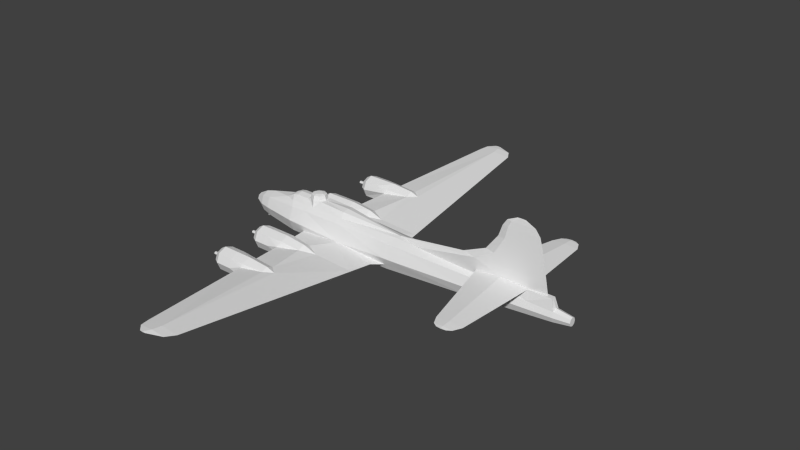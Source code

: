 # Source: b17_m.blend  (saved by Blender 2.69.0; exported with 4.5.12 LTS)
import bpy
from mathutils import Matrix  # noqa: F401  (used for matrix-valued properties, if any)

bpy.ops.wm.read_factory_settings(use_empty=True)
scene = bpy.context.scene
scene.name = 'Scene'

# ---- collections
col_collection_1 = bpy.data.collections.new('Collection 1'); scene.collection.children.link(col_collection_1)

# ---- materials (node trees are filled in below, after node groups)
mat_material_texture = bpy.data.materials.new('Material Texture')
mat_material_texture.alpha_threshold = 0.0
mat_material_texture.use_transparent_shadow = False
mat_material_texture.roughness = 0.5
mat_material_texture.line_color = (0.0, 0.0, 0.0, 1.0)

# ---- material node trees

# ---- world
world_world = bpy.data.worlds.new('World'); scene.world = world_world
world_world.color = (0.05088, 0.05088, 0.05088)
world_world.use_sun_shadow = False
world_world.sun_shadow_jitter_overblur = 0.0
world_world.cycles.sampling_method = 'MANUAL'
world_world.cycles.sample_map_resolution = 256

# ---- meshes
me_cylinder_001 = bpy.data.meshes.new('Cylinder.001')
me_cylinder_001.from_pydata([(0.49, 3.1, -5.49), (0.4034, 3.05, -5.49), (0.4034, 2.95, -5.49), (0.49, 2.9, -5.49), (0.5766, 2.95, -5.49), (0.5766, 3.05, -5.49), (0.49, 3.1, -4.87), (0.4034, 3.05, -4.87), (0.4034, 2.95, -4.87), (0.49, 2.9, -4.87), (0.5766, 2.95, -4.87), (0.5766, 3.05, -4.87), (0.35, 6.61, -5.01), (0.2634, 6.56, -5.01), (0.2634, 6.46, -5.01), (0.35, 6.41, -5.01), (0.4366, 6.46, -5.01), (0.4366, 6.56, -5.01), (0.35, 6.61, -4.39), (0.2634, 6.56, -4.39), (0.2634, 6.46, -4.39), (0.35, 6.41, -4.39), (0.4366, 6.46, -4.39), (0.4366, 6.56, -4.39), (0.49, -3.1, -5.49), (0.4034, -3.05, -5.49), (0.4034, -2.95, -5.49), (0.49, -2.9, -5.49), (0.5766, -2.95, -5.49), (0.5766, -3.05, -5.49), (0.49, -3.1, -4.87), (0.4034, -3.05, -4.87), (0.4034, -2.95, -4.87), (0.49, -2.9, -4.87), (0.5766, -2.95, -4.87), (0.5766, -3.05, -4.87), (0.35, -6.61, -5.01), (0.2634, -6.56, -5.01), (0.2634, -6.46, -5.01), (0.35, -6.41, -5.01), (0.4366, -6.46, -5.01), (0.4366, -6.56, -5.01), (0.35, -6.61, -4.39), (0.2634, -6.56, -4.39), (0.2634, -6.46, -4.39), (0.35, -6.41, -4.39), (0.4366, -6.46, -4.39), (0.4366, -6.56, -4.39), (0.7354, 6.895, -4.39), (0.895, 6.51, -4.39), (0.7354, 6.125, -4.39), (-0.03537, 6.125, -4.39), (-0.195, 6.51, -4.39), (-0.03537, 6.895, -4.39), (0.35, 7.055, -4.39), (0.8803, 7.04, -3.01), (1.1, 6.51, -3.01), (0.8803, 5.98, -3.01), (0.35, 5.965, -4.39), (0.1701, 5.86, -2.37), (-0.1803, 5.98, -3.01), (-0.4, 6.51, -3.01), (-0.1803, 7.04, -3.01), (0.35, 7.26, -3.01), (0.6712, 6.818, -0.0525), (0.8042, 6.51, -0.0525), (0.6712, 6.202, -0.0525), (0.3588, 6.084, -0.03862), (0.2873, 6.905, -0.01821), (0.35, 7.26, -4.05), (0.8803, 7.04, -4.05), (1.1, 6.51, -4.05), (0.8803, 5.98, -4.05), (0.35, 5.76, -4.05), (-0.1803, 5.98, -4.05), (-0.4, 6.51, -4.05), (-0.1803, 7.04, -4.05), (-0.05602, 6.083, -0.585), (-0.2797, 6.51, -0.585), (-0.1079, 6.908, -0.585), (0.8803, 7.019, -1.98), (1.1, 6.51, -1.98), (0.8803, 6.001, -1.98), (0.49, 3.75, -3.49), (-0.4, 6.51, -1.98), (0.07512, 7.124, -2.169), (0.283, 6.499, 0.4863), (-0.07847, 6.499, -0.02829), (-0.1177, 5.983, -2.296), (-0.1466, 7.023, -2.138), (-0.04033, 3.53, -3.49), (-0.26, 3.0, -3.49), (-0.04033, 2.47, -3.49), (0.438, 2.297, -2.936), (1.02, 2.47, -3.49), (1.24, 3.0, -3.49), (1.02, 3.53, -3.49), (0.49, 3.545, -4.87), (0.1046, 2.615, -4.87), (0.8754, 2.615, -4.87), (0.8754, 3.385, -4.87), (0.5914, 2.984, -0.1157), (0.11, 3.432, -1.094), (-0.1035, 2.996, -1.094), (0.1664, 2.533, -1.094), (0.8791, 2.626, -0.71), (1.04, 3.0, -0.71), (0.8791, 3.374, -0.71), (-0.04033, 3.509, -2.46), (-0.26, 3.0, -2.46), (-0.04033, 2.491, -2.46), (1.02, 2.491, -2.46), (1.24, 3.0, -2.46), (1.02, 3.509, -2.46), (0.2431, 2.984, -0.1157), (0.49, 3.75, -4.53), (-0.04033, 3.53, -4.53), (-0.26, 3.0, -4.53), (-0.04033, 2.47, -4.53), (0.49, 2.25, -4.53), (1.02, 2.47, -4.53), (1.24, 3.0, -4.53), (1.02, 3.53, -4.53), (0.3328, 3.697, -2.713), (0.5842, 3.451, -0.71), (0.6429, 2.572, -0.71), (1.035, 3.0, -4.87), (-0.055, 3.0, -4.87), (0.1046, 3.385, -4.87), (0.49, 2.455, -4.87), (0.7354, -6.895, -4.39), (0.895, -6.51, -4.39), (0.7354, -6.125, -4.39), (-0.03537, -6.125, -4.39), (-0.195, -6.51, -4.39), (-0.03537, -6.895, -4.39), (0.35, -7.055, -4.39), (0.8803, -7.04, -3.01), (1.1, -6.51, -3.01), (0.8803, -5.98, -3.01), (0.35, -5.965, -4.39), (0.1701, -5.86, -2.37), (-0.1803, -5.98, -3.01), (-0.4, -6.51, -3.01), (-0.1803, -7.04, -3.01), (0.35, -7.26, -3.01), (0.6712, -6.818, -0.0525), (0.8042, -6.51, -0.0525), (0.6712, -6.202, -0.0525), (0.3588, -6.084, -0.03862), (0.2873, -6.905, -0.01821), (0.35, -7.26, -4.05), (0.8803, -7.04, -4.05), (1.1, -6.51, -4.05), (0.8803, -5.98, -4.05), (0.35, -5.76, -4.05), (-0.1803, -5.98, -4.05), (-0.4, -6.51, -4.05), (-0.1803, -7.04, -4.05), (-0.05602, -6.083, -0.585), (-0.2797, -6.51, -0.585), (-0.1079, -6.908, -0.585), (0.8803, -7.019, -1.98), (1.1, -6.51, -1.98), (0.8803, -6.001, -1.98), (0.49, -3.75, -3.49), (-0.4, -6.51, -1.98), (0.07512, -7.124, -2.169), (0.283, -6.499, 0.4863), (-0.07847, -6.499, -0.02829), (-0.1177, -5.983, -2.296), (-0.1466, -7.023, -2.138), (-0.04033, -3.53, -3.49), (-0.26, -3.0, -3.49), (-0.04033, -2.47, -3.49), (0.438, -2.297, -2.936), (1.02, -2.47, -3.49), (1.24, -3.0, -3.49), (1.02, -3.53, -3.49), (0.49, -3.545, -4.87), (0.1046, -2.615, -4.87), (0.8754, -2.615, -4.87), (0.8754, -3.385, -4.87), (0.5914, -2.984, -0.1157), (0.11, -3.432, -1.094), (-0.1035, -2.996, -1.094), (0.1664, -2.533, -1.094), (0.8791, -2.626, -0.71), (1.04, -3.0, -0.71), (0.8791, -3.374, -0.71), (-0.04033, -3.509, -2.46), (-0.26, -3.0, -2.46), (-0.04033, -2.491, -2.46), (1.02, -2.491, -2.46), (1.24, -3.0, -2.46), (1.02, -3.509, -2.46), (0.2431, -2.984, -0.1157), (0.49, -3.75, -4.53), (-0.04033, -3.53, -4.53), (-0.26, -3.0, -4.53), (-0.04033, -2.47, -4.53), (0.49, -2.25, -4.53), (1.02, -2.47, -4.53), (1.24, -3.0, -4.53), (1.02, -3.53, -4.53), (0.3328, -3.697, -2.713), (0.5842, -3.451, -0.71), (0.6429, -2.572, -0.71), (1.035, -3.0, -4.87), (-0.055, -3.0, -4.87), (0.1046, -3.385, -4.87), (0.49, -2.455, -4.87), (-1.0, 6.203, 12.05), (-1.0, 6.203, 11.44), (-1.027, 6.203, 11.74), (-0.9728, 6.203, 11.74), (-0.9971, 0.2122, 9.543), (-1.001, 0.07197, 12.96), (-1.149, 0.1747, 11.19), (-1.001, 0.07197, 12.96), (-1.0, 5.485, 12.59), (-1.0, 5.485, 10.89), (-1.075, 5.485, 11.73), (-1.0, 6.024, 12.33), (-1.0, 6.024, 11.16), (-1.052, 6.024, 11.74), (-0.8501, 0.1417, 11.2), (-0.9249, 5.485, 11.73), (-0.9481, 6.024, 11.74), (-1.0, -6.203, 12.05), (-1.0, -6.203, 11.44), (-1.027, -6.203, 11.74), (-0.9728, -6.203, 11.74), (-0.9971, -0.2122, 9.543), (-1.001, -0.07197, 12.96), (-1.149, -0.1747, 11.19), (-1.0, -5.485, 12.59), (-1.0, -5.485, 10.89), (-1.075, -5.485, 11.73), (-1.0, -6.024, 12.33), (-1.0, -6.024, 11.16), (-1.052, -6.024, 11.74), (-0.8501, -0.1417, 11.2), (-0.9249, -5.485, 11.73), (-0.9481, -6.024, 11.74), (-0.5687, 15.69, 0.009505), (-0.5687, 15.69, -0.3875), (-0.5863, 15.69, -0.1911), (-0.5511, 15.69, -0.1911), (0.5, 1.473, 2.822), (0.5023, 0.9249, -3.155), (0.2121, 1.065, -0.2), (-0.4947, 14.7, 1.342), (-0.4947, 14.7, -0.9656), (-0.5969, 14.7, 0.1762), (-0.5389, 15.29, 0.9897), (-0.5389, 15.29, -0.8223), (-0.6192, 15.29, 0.07416), (0.501, 0.9313, 3.472), (0.3864, 2.984, 2.653), (0.1221, 6.499, 2.26), (0.7999, 0.8298, -0.2), (-0.3924, 14.7, 0.1762), (-0.4587, 15.29, 0.07416), (-0.5687, -15.69, 0.009505), (-0.5687, -15.69, -0.3875), (-0.5863, -15.69, -0.1911), (-0.5511, -15.69, -0.1911), (0.5, -1.473, 2.822), (0.5023, -0.9249, -3.155), (-0.4947, -14.7, 1.342), (-0.4947, -14.7, -0.9656), (-0.5969, -14.7, 0.1762), (-0.5389, -15.29, 0.9897), (-0.5389, -15.29, -0.8223), (-0.6192, -15.29, 0.07416), (0.501, -0.9313, 3.472), (0.3864, -2.984, 2.653), (0.1221, -6.499, 2.26), (0.7999, -0.8298, -0.2), (-0.3924, -14.7, 0.1762), (-0.4587, -15.29, 0.07416), (-1.64, 3.686e-07, -2.02), (-1.64, 1.955e-07, -3.12), (-2.0, 8.047e-07, -2.258), (-1.933, 5.746e-07, -2.093), (-2.0, 6.072e-07, -2.882), (-1.933, 3.548e-07, -3.047), (-1.64, 0.55, -2.57), (-1.64, 0.3889, -2.181), (-1.933, 0.3314, -2.229), (-1.64, -0.3889, -2.181), (-1.933, -0.3314, -2.229), (-1.64, -0.3889, -2.959), (-1.933, -0.3314, -2.911), (-1.64, 0.3889, -2.959), (-1.933, 0.3314, -2.911), (-2.0, 0.25, -2.57), (-2.0, -0.25, -2.57), (-1.64, -0.55, -2.57), (-1.933, -0.4697, -2.57), (-1.933, 0.4697, -2.57), (-0.04, 0.61, -7.18), (0.455, 0.4313, -7.18), (-0.535, 0.4313, -7.18), (0.1312, 0.2188, -7.795), (-0.3231, 0.2188, -7.795), (-0.1021, 0.3094, -7.795), (-1.148, 0.5751, -4.327), (-1.64, 2.064e-20, -4.053), (-1.552, 0.3971, -4.053), (-1.497, 0.3873, -4.379), (-1.544, 2.246e-20, -4.41), (-1.553, 0.3985, -3.12), (-1.175, 0.5967, -3.12), (-1.64, 1.185e-07, -0.2), (-0.04, -0.61, -7.18), (0.455, -0.4313, -7.18), (-0.535, -0.4313, -7.18), (0.1312, -0.2188, -7.795), (-0.3231, -0.2188, -7.795), (-0.1021, -0.3094, -7.795), (-0.1233, 6.008e-07, -7.98), (0.66, 9.24e-07, -7.18), (-0.74, 9.579e-07, -7.18), (0.2252, 9.265e-07, -7.795), (-0.4172, 9.446e-07, -7.795), (-1.148, -0.5751, -4.327), (-1.552, -0.3971, -4.053), (-1.497, -0.3873, -4.379), (-1.553, -0.3985, -3.12), (-1.175, -0.5967, -3.12), (-0.812, -0.771, 4.381), (-0.812, 0.771, 4.381), (7.338e-07, -1.09, 4.381), (7.338e-07, 1.09, 4.381), (5.569e-07, -1.131, 3.472), (-1.001, -0.07197, 12.96), (-0.4101, 0.3536, 12.94), (-0.3143, 0.269, 14.69), (-0.7824, 0.2035, 9.09), (-0.4101, -0.3536, 12.94), (-0.3143, -0.269, 14.69), (-0.7824, -0.2035, 9.09), (-1.0, -0.16, 14.5), (-1.001, -0.16, 12.96), (-1.0, 0.16, 14.5), (-1.001, 0.16, 12.96), (-0.4445, -2.184e-08, 14.69), (-1.0, -1.948e-06, 14.5), (-1.0, 1.907e-06, 14.15), (0.6912, -0.31, -6.47), (0.559, -0.31, -6.998), (0.7955, -0.31, -5.736), (0.7916, -0.31, -6.907), (0.9205, 9.315e-07, -6.968), (0.9106, 7.937e-07, -5.908), (0.6802, 9.539e-07, -7.1), (0.6912, 0.31, -6.47), (0.559, 0.31, -6.998), (0.7955, 0.31, -5.736), (0.7916, 0.31, -6.907), (-1.183, -0.6033, -2.57), (-1.183, 0.6033, -2.57), (-1.19, 0.6099, -0.2), (-1.164, -1.977e-20, 3.881), (-1.16, 7.213e-07, -4.98), (-1.553, 0.4001, -0.2), (-1.19, -0.6099, -0.2), (-1.553, -0.4001, -0.2), (-0.198, 0.1768, 15.75), (0.198, 0.1768, 15.75), (2.956e-06, 0.25, 15.75), (-0.198, -0.1768, 15.75), (0.198, -0.1768, 15.75), (2.956e-06, -0.25, 15.75), (0.28, -2.057e-06, 15.75), (-0.28, -2.043e-06, 15.75), (-1.006, 0.2583, 5.29), (-1.79, -1.907e-06, 14.0), (-1.79, 0.254, 9.425), (-3.503, -1.907e-06, 13.66), (-2.47, 0.1775, 10.67), (-3.503, 0.132, 11.28), (-4.25, -1.907e-06, 13.45), (-4.25, 0.1107, 11.46), (-4.66, -1.907e-06, 13.13), (-4.66, 0.08267, 11.64), (-4.969, 0.02343, 12.23), (-1.006, -0.2583, 5.29), (-1.79, -0.254, 9.425), (-2.47, -0.1775, 10.67), (-3.503, -0.132, 11.28), (-4.25, -0.1107, 11.46), (-4.66, -0.08267, 11.64), (-4.969, -1.907e-06, 12.5), (-4.969, -0.02343, 12.23), (-4.969, -1.907e-06, 11.97), (-1.79, -9.537e-07, 8.488), (-2.47, -9.537e-07, 10.01), (-3.503, -1.907e-06, 10.79), (-4.25, -1.907e-06, 11.05), (-4.66, -1.907e-06, 11.33), (-0.05344, 0.79, -6.47), (0.5753, 0.5586, -6.47), (-0.6822, 0.5586, -6.47), (-8.388e-07, 1.1, -4.19), (0.8202, 0.7778, -4.19), (-0.8202, 0.7778, -4.19), (-0.8415, 0.8132, -0.2), (0.8319, 0.7996, 3.473), (0.6223, 0.5374, 9.09), (1.665e-06, 0.76, 9.09), (-0.6223, 0.5374, 9.09), (2.418e-06, 0.5, 12.94), (0.4101, 0.3536, 12.94), (2.752e-06, 0.3804, 14.69), (0.3143, 0.269, 14.69), (-1.16, 0.3571, -4.98), (6.088e-07, 1.131, 3.472), (-1.099, 0.2546, 3.881), (-0.8319, 0.7996, 3.472), (0.2121, -1.065, -0.2), (-0.05344, -0.79, -6.47), (0.5753, -0.5586, -6.47), (-0.6822, -0.5586, -6.47), (-8.388e-07, -1.1, -4.19), (0.8202, -0.7778, -4.19), (-0.8202, -0.7778, -4.19), (-0.8415, -0.8132, -0.2), (0.8319, -0.7996, 3.473), (0.6223, -0.5374, 9.09), (1.665e-06, -0.76, 9.09), (-0.6223, -0.5374, 9.09), (2.418e-06, -0.5, 12.94), (0.4101, -0.3536, 12.94), (2.752e-06, -0.3804, 14.69), (0.3143, -0.269, 14.69), (-1.16, -0.3571, -4.98), (-1.099, -0.2546, 3.881), (-0.8319, -0.7996, 3.472), (-0.9427, 8.941e-07, -6.47), (1.16, 5.601e-07, -4.19), (1.19, 5.449e-08, -0.2), (1.177, -4.166e-07, 3.473), (0.88, -1.17e-06, 9.09), (0.58, -1.681e-06, 12.94), (0.4445, -1.912e-06, 14.69), (-0.8309, -0.7955, -3.105), (-0.8309, 0.7955, -3.105)], [], [(6, 0, 1, 7), (7, 1, 2, 8), (8, 2, 3, 9), (9, 3, 4, 10), (11, 5, 0, 6), (10, 4, 5, 11), (1, 0, 5, 4, 3, 2), (18, 12, 13, 19), (19, 13, 14, 20), (20, 14, 15, 21), (21, 15, 16, 22), (23, 17, 12, 18), (22, 16, 17, 23), (13, 12, 17, 16, 15, 14), (30, 31, 25, 24), (31, 32, 26, 25), (32, 33, 27, 26), (33, 34, 28, 27), (35, 30, 24, 29), (34, 35, 29, 28), (25, 26, 27, 28, 29, 24), (42, 43, 37, 36), (43, 44, 38, 37), (44, 45, 39, 38), (45, 46, 40, 39), (47, 42, 36, 41), (46, 47, 41, 40), (37, 38, 39, 40, 41, 36), (90, 108, 123, 83), (86, 65, 64), (86, 64, 68), (86, 66, 65), (86, 67, 66), (66, 82, 81, 65), (83, 115, 116, 90), (77, 84, 88), (65, 81, 80, 64), (62, 89, 85), (107, 124, 101), (87, 78, 77), (87, 79, 78), (75, 52, 51, 74), (76, 53, 52, 75), (73, 58, 50, 72), (69, 54, 53, 76), (72, 50, 49, 71), (71, 49, 48, 70), (105, 101, 125), (105, 111, 112, 106), (106, 112, 113, 107), (92, 118, 119, 93), (114, 103, 104), (101, 106, 107), (105, 106, 101), (114, 102, 103), (93, 111, 105), (102, 108, 109, 103), (103, 109, 110, 104), (56, 71, 70, 55), (55, 70, 69, 63), (57, 72, 71, 56), (59, 73, 72, 57), (60, 74, 73, 59), (61, 75, 74, 60), (62, 76, 75, 61), (63, 69, 76, 62), (70, 48, 54, 69), (74, 51, 58, 73), (80, 55, 63), (67, 59, 66), (64, 85, 68), (63, 62, 85), (95, 121, 122, 96), (81, 56, 55, 80), (89, 62, 61, 84), (125, 93, 105), (82, 57, 56, 81), (108, 90, 91, 109), (109, 91, 92, 110), (111, 94, 95, 112), (112, 95, 96, 113), (59, 82, 66), (90, 116, 117, 91), (91, 117, 118, 92), (122, 100, 97, 115), (94, 120, 121, 95), (93, 110, 92), (108, 102, 123), (84, 61, 60, 88), (93, 119, 120, 94), (93, 104, 110), (93, 94, 111), (60, 59, 88), (107, 123, 124), (53, 54, 48, 49, 50, 58, 51, 52), (78, 84, 77), (59, 77, 88), (59, 57, 82), (79, 84, 78), (79, 89, 84), (89, 79, 85), (96, 83, 113), (96, 122, 115, 83), (83, 123, 113), (123, 107, 113), (85, 64, 80), (63, 85, 80), (116, 128, 127, 117), (117, 127, 98, 118), (121, 126, 100, 122), (118, 98, 129, 119), (119, 129, 99, 120), (120, 99, 126, 121), (115, 97, 128, 116), (128, 97, 100, 126, 99, 129, 98, 127), (172, 165, 205, 190), (168, 146, 147), (168, 150, 146), (168, 147, 148), (168, 148, 149), (148, 147, 163, 164), (165, 172, 198, 197), (159, 170, 166), (147, 146, 162, 163), (144, 167, 171), (189, 183, 206), (169, 159, 160), (169, 160, 161), (157, 156, 133, 134), (158, 157, 134, 135), (155, 154, 132, 140), (151, 158, 135, 136), (154, 153, 131, 132), (153, 152, 130, 131), (187, 207, 183), (187, 188, 194, 193), (188, 189, 195, 194), (174, 175, 201, 200), (196, 186, 185), (183, 189, 188), (187, 183, 188), (196, 185, 184), (175, 187, 193), (184, 185, 191, 190), (185, 186, 192, 191), (138, 137, 152, 153), (137, 145, 151, 152), (139, 138, 153, 154), (141, 139, 154, 155), (142, 141, 155, 156), (143, 142, 156, 157), (144, 143, 157, 158), (145, 144, 158, 151), (152, 151, 136, 130), (156, 155, 140, 133), (162, 145, 137), (149, 148, 141), (146, 150, 167), (145, 167, 144), (177, 178, 204, 203), (163, 162, 137, 138), (171, 166, 143, 144), (207, 187, 175), (164, 163, 138, 139), (190, 191, 173, 172), (191, 192, 174, 173), (193, 194, 177, 176), (194, 195, 178, 177), (141, 148, 164), (172, 173, 199, 198), (173, 174, 200, 199), (204, 197, 179, 182), (176, 177, 203, 202), (175, 174, 192), (190, 205, 184), (166, 170, 142, 143), (175, 176, 202, 201), (175, 192, 186), (175, 193, 176), (142, 170, 141), (189, 206, 205), (135, 134, 133, 140, 132, 131, 130, 136), (160, 159, 166), (141, 170, 159), (141, 164, 139), (161, 160, 166), (161, 166, 171), (171, 167, 161), (178, 195, 165), (178, 165, 197, 204), (165, 195, 205), (205, 195, 189), (167, 162, 146), (145, 162, 167), (198, 199, 209, 210), (199, 200, 180, 209), (203, 204, 182, 208), (200, 201, 211, 180), (201, 202, 181, 211), (202, 203, 208, 181), (197, 198, 210, 179), (210, 209, 180, 211, 181, 208, 182, 179), (212, 215, 213, 214), (340, 216, 226), (221, 225, 224), (222, 217, 220), (216, 380, 218), (229, 231, 230, 232), (218, 217, 222), (241, 239, 236), (245, 248, 246, 247), (263, 253, 256), (253, 254, 257), (250, 406, 251), (449, 251, 406), (422, 277, 268), (407, 261, 443, 442), (264, 266, 265, 267), (281, 265, 274), (254, 260, 252), (257, 252, 255), (407, 250, 261), (299, 291, 292, 300), (418, 308, 405), (289, 288, 301, 290), (307, 302, 303, 305), (306, 304, 302, 307), (322, 307, 305), (322, 305, 325), (326, 324, 304, 306), (305, 303, 323, 325), (320, 326, 322), (321, 319, 317, 316), (320, 321, 316, 318), (322, 319, 321), (322, 321, 320), (306, 322, 326), (322, 325, 319), (326, 320, 318, 324), (319, 325, 323, 317), (322, 306, 307), (330, 283, 309, 328), (344, 350, 345), (227, 216, 221), (337, 345, 350), (344, 345, 341, 342), (349, 346, 350), (346, 339, 338, 347), (350, 344, 349), (347, 338, 226), (346, 347, 350), (348, 342, 373, 377), (354, 355, 356, 353), (303, 404, 359), (355, 357, 361), (370, 377, 373, 375, 374, 376, 371, 372), (379, 382, 381), (381, 382, 383), (384, 387, 386), (384, 385, 387), (386, 387, 388), (379, 380, 382), (391, 392, 399), (392, 400, 399), (394, 397, 402), (396, 397, 394), (394, 402, 401), (393, 394, 401), (393, 401, 400), (392, 393, 400), (391, 399, 398), (390, 391, 398), (405, 408, 406, 403), (361, 360, 356, 355), (407, 442, 360), (411, 415, 446, 445), (410, 411, 444), (411, 445, 444), (423, 424, 427, 426), (425, 423, 426, 428), (438, 425, 327), (426, 427, 269), (430, 444, 431), (431, 444, 445), (334, 431, 432), (420, 421, 364), (439, 368, 440), (420, 364, 365), (409, 363, 364), (429, 368, 362), (404, 403, 406, 407), (414, 416, 417, 415), (435, 446, 447, 437), (408, 449, 406), (415, 417, 447, 446), (242, 343, 341), (350, 379, 337), (350, 219, 379), (390, 235, 379), (337, 379, 234), (223, 228, 215), (216, 222, 221), (233, 235, 390), (225, 220, 223), (220, 228, 223), (228, 221, 224), (228, 224, 215), (238, 236, 234), (379, 391, 390), (234, 379, 235), (224, 225, 214), (217, 227, 220), (220, 227, 228), (214, 223, 212), (226, 216, 227), (343, 242, 233), (234, 236, 243), (236, 244, 243), (243, 237, 233), (219, 217, 379), (217, 218, 379), (236, 239, 244), (233, 237, 238), (237, 240, 241), (240, 231, 241), (231, 229, 239), (217, 226, 227), (216, 218, 222), (244, 232, 240), (244, 240, 237), (257, 247, 246), (247, 255, 245), (258, 411, 410), (365, 367, 315), (276, 430, 431), (281, 274, 271), (257, 255, 247), (254, 252, 257), (262, 253, 263), (256, 257, 246), (263, 248, 245), (255, 263, 245), (263, 256, 246), (248, 263, 246), (260, 262, 252), (271, 274, 275), (252, 262, 263), (267, 265, 281), (281, 264, 267), (275, 266, 273), (251, 249, 259), (251, 419, 258), (275, 265, 266), (449, 409, 251), (252, 263, 255), (266, 264, 273), (275, 273, 270), (270, 273, 281), (270, 281, 280), (273, 264, 281), (253, 257, 256), (276, 422, 268), (274, 265, 275), (427, 442, 443, 279), (422, 276, 336), (280, 281, 271), (278, 270, 280), (418, 311, 308), (438, 327, 329), (336, 334, 332, 440), (335, 419, 421, 333), (340, 380, 216), (349, 344, 342, 348), (309, 310, 311), (284, 290, 297), (285, 290, 284), (288, 295, 296, 301), (297, 298, 284), (290, 301, 297), (296, 286, 297), (292, 284, 298), (300, 292, 298), (285, 284, 292), (286, 298, 297), (363, 314, 313), (301, 296, 297), (313, 310, 309, 283), (441, 438, 366), (441, 366, 418), (283, 295, 313), (449, 314, 363), (312, 309, 311), (272, 275, 270), (261, 258, 410), (381, 384, 393), (382, 399, 383), (384, 386, 394), (383, 399, 400), (384, 394, 393), (387, 402, 397), (386, 396, 394), (386, 395, 396), (388, 387, 397), (387, 401, 402), (385, 401, 387), (381, 393, 392), (386, 388, 395), (227, 221, 228), (380, 379, 218), (385, 400, 401), (383, 400, 385), (382, 398, 399), (380, 398, 382), (224, 214, 213), (240, 230, 231), (242, 243, 233), (347, 219, 350), (335, 412, 411), (233, 238, 235), (239, 232, 244), (379, 381, 391), (223, 215, 212), (243, 244, 237), (234, 243, 242), (239, 229, 232), (235, 238, 234), (302, 403, 404, 303), (304, 405, 403, 302), (323, 303, 359), (353, 424, 351), (324, 441, 405, 304), (409, 449, 363), (428, 426, 448), (308, 408, 405), (279, 430, 276), (421, 420, 333), (432, 431, 435, 434), (419, 335, 258), (343, 233, 390), (333, 413, 412, 335), (289, 364, 363), (282, 289, 290, 285), (343, 390, 389), (366, 312, 418), (413, 338, 414, 412), (340, 338, 413), (340, 378, 380), (417, 371, 376, 447), (416, 372, 371, 417), (279, 276, 268), (335, 411, 258), (420, 378, 333), (261, 249, 258), (261, 410, 444, 443), (427, 279, 269), (316, 317, 424, 423), (318, 316, 423, 425), (323, 352, 317), (360, 358, 404), (324, 318, 425, 441), (409, 421, 419), (426, 422, 448), (279, 443, 444, 430), (271, 275, 272), (440, 332, 439), (332, 334, 432, 433), (336, 276, 334), (412, 414, 415, 411), (378, 340, 413, 333), (431, 445, 446, 435), (429, 422, 336), (433, 432, 434, 341), (343, 433, 341), (349, 348, 339, 346), (437, 447, 376, 374), (345, 242, 341), (436, 437, 374, 375), (334, 276, 431), (389, 332, 433, 343), (439, 332, 389), (258, 249, 251), (285, 292, 291, 282), (269, 422, 426), (440, 368, 429), (295, 363, 313), (422, 429, 448), (356, 360, 442), (309, 312, 329), (358, 359, 404), (425, 428, 327), (441, 418, 405), (328, 327, 331, 330), (293, 330, 362), (329, 327, 328), (310, 313, 314, 308), (311, 310, 308), (363, 288, 289), (330, 331, 362), (287, 296, 295, 283), (409, 419, 251), (331, 448, 362), (369, 368, 365), (289, 367, 364), (358, 361, 359), (448, 429, 362), (359, 361, 357), (330, 293, 283), (293, 299, 300, 294), (317, 352, 424), (404, 407, 360), (427, 424, 353), (351, 352, 354), (408, 308, 314, 449), (359, 357, 323), (352, 351, 424), (442, 427, 353), (353, 351, 354), (352, 323, 357), (428, 448, 331, 327), (353, 356, 442), (342, 436, 375, 373), (338, 339, 416, 414), (339, 370, 372, 416), (221, 222, 225), (381, 392, 391), (381, 383, 385), (381, 385, 384), (397, 388, 395), (396, 395, 397), (294, 300, 298), (283, 293, 294, 287), (328, 309, 329), (287, 294, 286), (286, 294, 298), (287, 286, 296), (369, 365, 315), (363, 295, 288), (311, 418, 312), (352, 357, 354), (362, 299, 293), (355, 354, 357), (360, 361, 358), (406, 250, 407), (272, 270, 278), (366, 438, 312), (367, 282, 315), (369, 315, 282), (215, 224, 213), (225, 223, 214), (232, 230, 240), (237, 241, 238), (238, 241, 236), (241, 231, 239), (222, 220, 225), (348, 377, 370, 339), (434, 435, 437, 436), (340, 226, 338), (341, 434, 436, 342), (441, 425, 438), (329, 312, 438), (439, 365, 368), (367, 365, 364), (429, 336, 440), (367, 289, 282), (421, 409, 364), (378, 365, 380), (380, 365, 398), (390, 398, 365), (389, 390, 365), (420, 365, 378), (439, 389, 365), (362, 368, 291), (291, 368, 369), (362, 291, 299), (369, 282, 291), (79, 87, 254), (85, 254, 253), (259, 260, 87), (59, 123, 77), (114, 87, 77), (93, 250, 104), (85, 79, 254), (123, 102, 77), (102, 114, 77), (124, 123, 67), (422, 196, 277), (123, 59, 67), (260, 86, 262), (167, 271, 272), (277, 169, 278), (205, 159, 184), (196, 159, 169), (141, 159, 205), (167, 272, 161), (184, 159, 196), (86, 68, 262), (249, 261, 101), (259, 249, 101), (168, 280, 150), (268, 183, 279), (183, 207, 279), (278, 280, 168), (251, 114, 104), (269, 186, 422), (422, 186, 196), (261, 250, 125), (68, 85, 262), (87, 260, 254), (196, 169, 277), (260, 259, 86), (250, 93, 125), (259, 101, 86), (114, 259, 87), (251, 259, 114), (86, 101, 67), (262, 85, 253), (280, 271, 167), (278, 168, 277), (206, 149, 205), (269, 207, 175), (183, 149, 206), (150, 280, 167), (277, 168, 183), (101, 124, 67), (279, 207, 269), (250, 251, 104), (169, 272, 278), (277, 183, 268), (168, 149, 183), (205, 149, 141), (161, 272, 169), (101, 261, 125), (175, 186, 269)])
_uv = me_cylinder_001.uv_layers.new(name='UVMap')
_uv.uv.foreach_set('vector', [0.09721, 0.01562, 0.0615, 0.01562, 0.0615, 0.02061, 0.09721, 0.02061, 0.09721, 0.02061, 0.0615, 0.02061, 0.0615, 0.02061, 0.09721, 0.02061, 0.09721, 0.02061, 0.0615, 0.02061, 0.0615, 0.01562, 0.09721, 0.01562, 0.09721, 0.01562, 0.0615, 0.01562, 0.0615, 0.01064, 0.09721, 0.01064, 0.09721, 0.01064, 0.0615, 0.01064, 0.0615, 0.01562, 0.09721, 0.01562, 0.09721, 0.01064, 0.0615, 0.01064, 0.0615, 0.01064, 0.09721, 0.01064, 0.0615, 0.02061, 0.0615, 0.01562, 0.0615, 0.01064, 0.0615, 0.01064, 0.0615, 0.01562, 0.0615, 0.02061, 0.09721, 0.01562, 0.0615, 0.01562, 0.0615, 0.02061, 0.09721, 0.02061, 0.09721, 0.02061, 0.0615, 0.02061, 0.0615, 0.02061, 0.09721, 0.02061, 0.09721, 0.02061, 0.0615, 0.02061, 0.0615, 0.01562, 0.09721, 0.01562, 0.09721, 0.01562, 0.0615, 0.01562, 0.0615, 0.01064, 0.09721, 0.01064, 0.09721, 0.01064, 0.0615, 0.01064, 0.0615, 0.01562, 0.09721, 0.01562, 0.09721, 0.01064, 0.0615, 0.01064, 0.0615, 0.01064, 0.09721, 0.01064, 0.0615, 0.02061, 0.0615, 0.01562, 0.0615, 0.01064, 0.0615, 0.01064, 0.0615, 0.01562, 0.0615, 0.02061, 0.09721, 0.01562, 0.09721, 0.02061, 0.0615, 0.02061, 0.0615, 0.01562, 0.09721, 0.02061, 0.09721, 0.02061, 0.0615, 0.02061, 0.0615, 0.02061, 0.09721, 0.02061, 0.09721, 0.01562, 0.0615, 0.01562, 0.0615, 0.02061, 0.09721, 0.01562, 0.09721, 0.01064, 0.0615, 0.01064, 0.0615, 0.01562, 0.09721, 0.01064, 0.09721, 0.01562, 0.0615, 0.01562, 0.0615, 0.01064, 0.09721, 0.01064, 0.09721, 0.01064, 0.0615, 0.01064, 0.0615, 0.01064, 0.0615, 0.02061, 0.0615, 0.02061, 0.0615, 0.01562, 0.0615, 0.01064, 0.0615, 0.01064, 0.0615, 0.01562, 0.09721, 0.01562, 0.09721, 0.02061, 0.0615, 0.02061, 0.0615, 0.01562, 0.09721, 0.02061, 0.09721, 0.02061, 0.0615, 0.02061, 0.0615, 0.02061, 0.09721, 0.02061, 0.09721, 0.01562, 0.0615, 0.01562, 0.0615, 0.02061, 0.09721, 0.01562, 0.09721, 0.01064, 0.0615, 0.01064, 0.0615, 0.01562, 0.09721, 0.01064, 0.09721, 0.01562, 0.0615, 0.01562, 0.0615, 0.01064, 0.09721, 0.01064, 0.09721, 0.01064, 0.0615, 0.01064, 0.0615, 0.01064, 0.0615, 0.02061, 0.0615, 0.02061, 0.0615, 0.01562, 0.0615, 0.01064, 0.0615, 0.01064, 0.0615, 0.01562, 0.3014, 0.5423, 0.331, 0.5423, 0.3237, 0.5531, 0.3014, 0.5576, 0.8148, 0.5555, 0.7993, 0.5706, 0.7993, 0.5667, 0.8148, 0.5555, 0.7993, 0.5667, 0.8003, 0.5557, 0.8148, 0.6026, 0.7993, 0.5914, 0.7993, 0.5876, 0.8148, 0.6026, 0.7997, 0.6004, 0.7993, 0.5914, 0.7993, 0.5914, 0.7438, 0.5854, 0.7438, 0.5791, 0.7993, 0.5876, 0.2818, 0.5576, 0.2519, 0.5576, 0.2519, 0.5423, 0.2818, 0.5423, 0.7839, 0.6124, 0.7438, 0.6223, 0.7347, 0.6141, 0.7993, 0.5706, 0.7438, 0.5791, 0.7438, 0.5727, 0.7993, 0.5667, 0.7141, 0.5422, 0.7392, 0.5432, 0.7383, 0.5496, 0.3814, 0.5688, 0.3814, 0.5603, 0.3985, 0.5605, 0.8, 0.613, 0.7839, 0.6188, 0.7839, 0.6124, 0.8, 0.5451, 0.7839, 0.5443, 0.7839, 0.5393, 0.6646, 0.6223, 0.6549, 0.6164, 0.6549, 0.6118, 0.6646, 0.6159, 0.6646, 0.5422, 0.6549, 0.5464, 0.6549, 0.5418, 0.6646, 0.5359, 0.6646, 0.6007, 0.6549, 0.6007, 0.6549, 0.5896, 0.6646, 0.5854, 0.6646, 0.5575, 0.6549, 0.5575, 0.6549, 0.5464, 0.6646, 0.5422, 0.6646, 0.5854, 0.6549, 0.5896, 0.6549, 0.585, 0.6646, 0.5791, 0.6646, 0.5791, 0.6549, 0.5732, 0.6549, 0.5686, 0.6646, 0.5727, 0.3814, 0.5896, 0.3985, 0.5978, 0.3814, 0.5964, 0.3814, 0.5896, 0.331, 0.5855, 0.331, 0.5792, 0.3814, 0.5849, 0.3814, 0.5734, 0.331, 0.5792, 0.331, 0.5729, 0.3814, 0.5688, 0.2818, 0.616, 0.2519, 0.616, 0.2519, 0.6008, 0.2978, 0.6023, 0.3985, 0.6079, 0.3703, 0.6179, 0.3703, 0.6101, 0.3985, 0.5605, 0.3814, 0.5734, 0.3814, 0.5688, 0.3814, 0.5896, 0.3814, 0.5849, 0.3985, 0.5978, 0.3985, 0.5505, 0.3703, 0.5466, 0.3703, 0.5405, 0.3173, 0.6023, 0.331, 0.5855, 0.3814, 0.5896, 0.3703, 0.5466, 0.331, 0.5423, 0.331, 0.536, 0.3703, 0.5405, 0.3703, 0.6179, 0.331, 0.6224, 0.331, 0.616, 0.3703, 0.6101, 0.6946, 0.5791, 0.6646, 0.5791, 0.6646, 0.5727, 0.6946, 0.5727, 0.6946, 0.5727, 0.6646, 0.5727, 0.6646, 0.5575, 0.6946, 0.5575, 0.6946, 0.5854, 0.6646, 0.5854, 0.6646, 0.5791, 0.6946, 0.5791, 0.713, 0.6058, 0.6646, 0.6007, 0.6646, 0.5854, 0.6946, 0.5854, 0.6946, 0.6159, 0.6646, 0.6159, 0.6646, 0.6007, 0.713, 0.6058, 0.6946, 0.6223, 0.6646, 0.6223, 0.6646, 0.6159, 0.6946, 0.6159, 0.6946, 0.5422, 0.6646, 0.5422, 0.6646, 0.5359, 0.6946, 0.5359, 0.6946, 0.5575, 0.6646, 0.5575, 0.6646, 0.5422, 0.6946, 0.5422, 0.6646, 0.5727, 0.6549, 0.5686, 0.6549, 0.5575, 0.6646, 0.5575, 0.6646, 0.6159, 0.6549, 0.6118, 0.6549, 0.6007, 0.6646, 0.6007, 0.7438, 0.5727, 0.7141, 0.5727, 0.7141, 0.5575, 0.7997, 0.6004, 0.7326, 0.6058, 0.7993, 0.5914, 0.7993, 0.5667, 0.7383, 0.5496, 0.8003, 0.5557, 0.7141, 0.5575, 0.7141, 0.5422, 0.7383, 0.5496, 0.2818, 0.5792, 0.2519, 0.5792, 0.2519, 0.5729, 0.2818, 0.5729, 0.7438, 0.5791, 0.7141, 0.5791, 0.7141, 0.5727, 0.7438, 0.5727, 0.7392, 0.5432, 0.7141, 0.5422, 0.7141, 0.5359, 0.7438, 0.5359, 0.3814, 0.5964, 0.3173, 0.6023, 0.3814, 0.5896, 0.7438, 0.5854, 0.7141, 0.5854, 0.7141, 0.5791, 0.7438, 0.5791, 0.331, 0.5423, 0.3014, 0.5423, 0.3014, 0.536, 0.331, 0.536, 0.331, 0.6224, 0.3014, 0.6224, 0.3014, 0.616, 0.331, 0.616, 0.331, 0.5855, 0.3014, 0.5855, 0.3014, 0.5792, 0.331, 0.5792, 0.331, 0.5792, 0.3014, 0.5792, 0.3014, 0.5729, 0.331, 0.5729, 0.7326, 0.6058, 0.7438, 0.5854, 0.7993, 0.5914, 0.2818, 0.5423, 0.2519, 0.5423, 0.2519, 0.536, 0.2818, 0.536, 0.2818, 0.6224, 0.2519, 0.6224, 0.2519, 0.616, 0.2818, 0.616, 0.2519, 0.5729, 0.2421, 0.5687, 0.2421, 0.5576, 0.2519, 0.5576, 0.2818, 0.5855, 0.2519, 0.5855, 0.2519, 0.5792, 0.2818, 0.5792, 0.3173, 0.6023, 0.331, 0.616, 0.3014, 0.616, 0.331, 0.5423, 0.3703, 0.5466, 0.3237, 0.5531, 0.7438, 0.6223, 0.7141, 0.6223, 0.7141, 0.6159, 0.7347, 0.6141, 0.2978, 0.6023, 0.2519, 0.6008, 0.2519, 0.5855, 0.2818, 0.5855, 0.3173, 0.6023, 0.3703, 0.6101, 0.331, 0.616, 0.3173, 0.6023, 0.3014, 0.5855, 0.331, 0.5855, 0.7141, 0.6159, 0.7326, 0.6058, 0.7347, 0.6141, 0.3814, 0.5688, 0.3237, 0.5531, 0.3814, 0.5603, 0.0139, 0.03659, 0.009302, 0.02549, 0.0139, 0.01439, 0.02499, 0.009798, 0.03609, 0.01439, 0.04069, 0.02549, 0.03609, 0.03659, 0.02499, 0.04118, 0.7839, 0.6188, 0.7438, 0.6223, 0.7839, 0.6124, 0.7326, 0.6058, 0.7839, 0.6124, 0.7347, 0.6141, 0.7326, 0.6058, 0.7141, 0.5854, 0.7438, 0.5854, 0.7839, 0.5443, 0.7438, 0.5359, 0.7839, 0.5393, 0.7839, 0.5443, 0.7392, 0.5432, 0.7438, 0.5359, 0.7392, 0.5432, 0.7839, 0.5443, 0.7383, 0.5496, 0.3014, 0.5729, 0.3014, 0.5576, 0.331, 0.5729, 0.2818, 0.5729, 0.2519, 0.5729, 0.2519, 0.5576, 0.2818, 0.5576, 0.3014, 0.5576, 0.3237, 0.5531, 0.331, 0.5729, 0.3237, 0.5531, 0.3814, 0.5688, 0.331, 0.5729, 0.7383, 0.5496, 0.7993, 0.5667, 0.7438, 0.5727, 0.7141, 0.5575, 0.7383, 0.5496, 0.7438, 0.5727, 0.2519, 0.5423, 0.2421, 0.5465, 0.2421, 0.5419, 0.2519, 0.536, 0.2519, 0.6224, 0.2421, 0.6165, 0.2421, 0.6119, 0.2519, 0.616, 0.2519, 0.5792, 0.2421, 0.5733, 0.2421, 0.5687, 0.2519, 0.5729, 0.2519, 0.616, 0.2421, 0.6119, 0.2421, 0.6008, 0.2519, 0.6008, 0.2519, 0.6008, 0.2421, 0.6008, 0.2421, 0.5897, 0.2519, 0.5855, 0.2519, 0.5855, 0.2421, 0.5897, 0.2421, 0.5851, 0.2519, 0.5792, 0.2519, 0.5576, 0.2421, 0.5576, 0.2421, 0.5465, 0.2519, 0.5423, 0.0139, 0.03659, 0.009302, 0.02549, 0.0139, 0.01439, 0.02499, 0.009798, 0.03609, 0.01439, 0.04069, 0.02549, 0.03609, 0.03659, 0.02499, 0.04118, 0.1068, 0.5423, 0.1068, 0.5576, 0.08446, 0.5531, 0.07716, 0.5423, 0.4187, 0.5555, 0.4342, 0.5667, 0.4342, 0.5706, 0.4187, 0.5555, 0.4332, 0.5557, 0.4342, 0.5667, 0.4187, 0.6026, 0.4342, 0.5876, 0.4342, 0.5914, 0.4187, 0.6026, 0.4342, 0.5914, 0.4338, 0.6004, 0.4342, 0.5914, 0.4342, 0.5876, 0.4897, 0.5791, 0.4897, 0.5854, 0.1263, 0.5576, 0.1263, 0.5423, 0.1563, 0.5423, 0.1563, 0.5576, 0.4496, 0.6124, 0.4988, 0.6141, 0.4897, 0.6223, 0.4342, 0.5706, 0.4342, 0.5667, 0.4897, 0.5727, 0.4897, 0.5791, 0.5194, 0.5422, 0.4952, 0.5496, 0.4943, 0.5432, 0.02678, 0.5688, 0.009665, 0.5605, 0.02678, 0.5603, 0.4335, 0.613, 0.4496, 0.6124, 0.4496, 0.6188, 0.4335, 0.5451, 0.4496, 0.5393, 0.4496, 0.5443, 0.5689, 0.6223, 0.5689, 0.6159, 0.5786, 0.6118, 0.5786, 0.6164, 0.5689, 0.5422, 0.5689, 0.5359, 0.5786, 0.5418, 0.5786, 0.5464, 0.5689, 0.6007, 0.5689, 0.5854, 0.5786, 0.5896, 0.5786, 0.6007, 0.5689, 0.5575, 0.5689, 0.5422, 0.5786, 0.5464, 0.5786, 0.5575, 0.5689, 0.5854, 0.5689, 0.5791, 0.5786, 0.585, 0.5786, 0.5896, 0.5689, 0.5791, 0.5689, 0.5727, 0.5786, 0.5686, 0.5786, 0.5732, 0.02678, 0.5896, 0.02678, 0.5964, 0.009665, 0.5978, 0.02678, 0.5896, 0.02678, 0.5849, 0.07716, 0.5792, 0.07716, 0.5855, 0.02678, 0.5734, 0.02678, 0.5688, 0.07716, 0.5729, 0.07716, 0.5792, 0.1263, 0.616, 0.1104, 0.6023, 0.1563, 0.6008, 0.1563, 0.616, 0.009665, 0.6079, 0.03783, 0.6101, 0.03783, 0.6179, 0.009665, 0.5605, 0.02678, 0.5688, 0.02678, 0.5734, 0.02678, 0.5896, 0.009665, 0.5978, 0.02678, 0.5849, 0.009665, 0.5505, 0.03783, 0.5405, 0.03783, 0.5466, 0.09086, 0.6023, 0.02678, 0.5896, 0.07716, 0.5855, 0.03783, 0.5466, 0.03783, 0.5405, 0.07716, 0.536, 0.07716, 0.5423, 0.03783, 0.6179, 0.03783, 0.6101, 0.07716, 0.616, 0.07716, 0.6224, 0.5389, 0.5791, 0.5389, 0.5727, 0.5689, 0.5727, 0.5689, 0.5791, 0.5389, 0.5727, 0.5389, 0.5575, 0.5689, 0.5575, 0.5689, 0.5727, 0.5389, 0.5854, 0.5389, 0.5791, 0.5689, 0.5791, 0.5689, 0.5854, 0.5205, 0.6058, 0.5389, 0.5854, 0.5689, 0.5854, 0.5689, 0.6007, 0.5389, 0.6159, 0.5205, 0.6058, 0.5689, 0.6007, 0.5689, 0.6159, 0.5389, 0.6223, 0.5389, 0.6159, 0.5689, 0.6159, 0.5689, 0.6223, 0.5389, 0.5422, 0.5389, 0.5359, 0.5689, 0.5359, 0.5689, 0.5422, 0.5389, 0.5575, 0.5389, 0.5422, 0.5689, 0.5422, 0.5689, 0.5575, 0.5689, 0.5727, 0.5689, 0.5575, 0.5786, 0.5575, 0.5786, 0.5686, 0.5689, 0.6159, 0.5689, 0.6007, 0.5786, 0.6007, 0.5786, 0.6118, 0.4897, 0.5727, 0.5194, 0.5575, 0.5194, 0.5727, 0.4338, 0.6004, 0.4342, 0.5914, 0.501, 0.6058, 0.4342, 0.5667, 0.4332, 0.5557, 0.4952, 0.5496, 0.5194, 0.5575, 0.4952, 0.5496, 0.5194, 0.5422, 0.1263, 0.5792, 0.1263, 0.5729, 0.1563, 0.5729, 0.1563, 0.5792, 0.4897, 0.5791, 0.4897, 0.5727, 0.5194, 0.5727, 0.5194, 0.5791, 0.4943, 0.5432, 0.4897, 0.5359, 0.5194, 0.5359, 0.5194, 0.5422, 0.02678, 0.5964, 0.02678, 0.5896, 0.09086, 0.6023, 0.4897, 0.5854, 0.4897, 0.5791, 0.5194, 0.5791, 0.5194, 0.5854, 0.07716, 0.5423, 0.07716, 0.536, 0.1068, 0.536, 0.1068, 0.5423, 0.07716, 0.6224, 0.07716, 0.616, 0.1068, 0.616, 0.1068, 0.6224, 0.07716, 0.5855, 0.07716, 0.5792, 0.1068, 0.5792, 0.1068, 0.5855, 0.07716, 0.5792, 0.07716, 0.5729, 0.1068, 0.5729, 0.1068, 0.5792, 0.501, 0.6058, 0.4342, 0.5914, 0.4897, 0.5854, 0.1263, 0.5423, 0.1263, 0.536, 0.1563, 0.536, 0.1563, 0.5423, 0.1263, 0.6224, 0.1263, 0.616, 0.1563, 0.616, 0.1563, 0.6224, 0.1563, 0.5729, 0.1563, 0.5576, 0.1661, 0.5576, 0.1661, 0.5687, 0.1263, 0.5855, 0.1263, 0.5792, 0.1563, 0.5792, 0.1563, 0.5855, 0.09086, 0.6023, 0.1068, 0.616, 0.07716, 0.616, 0.07716, 0.5423, 0.08446, 0.5531, 0.03783, 0.5466, 0.4897, 0.6223, 0.4988, 0.6141, 0.5194, 0.6159, 0.5194, 0.6223, 0.1104, 0.6023, 0.1263, 0.5855, 0.1563, 0.5855, 0.1563, 0.6008, 0.09086, 0.6023, 0.07716, 0.616, 0.03783, 0.6101, 0.09086, 0.6023, 0.07716, 0.5855, 0.1068, 0.5855, 0.5194, 0.6159, 0.4988, 0.6141, 0.501, 0.6058, 0.02678, 0.5688, 0.02678, 0.5603, 0.08446, 0.5531, 0.0139, 0.03659, 0.02499, 0.04118, 0.03609, 0.03659, 0.04069, 0.02549, 0.03609, 0.01439, 0.02499, 0.009798, 0.0139, 0.01439, 0.009302, 0.02549, 0.4496, 0.6188, 0.4496, 0.6124, 0.4897, 0.6223, 0.501, 0.6058, 0.4988, 0.6141, 0.4496, 0.6124, 0.501, 0.6058, 0.4897, 0.5854, 0.5194, 0.5854, 0.4496, 0.5443, 0.4496, 0.5393, 0.4897, 0.5359, 0.4496, 0.5443, 0.4897, 0.5359, 0.4943, 0.5432, 0.4943, 0.5432, 0.4952, 0.5496, 0.4496, 0.5443, 0.1068, 0.5729, 0.07716, 0.5729, 0.1068, 0.5576, 0.1263, 0.5729, 0.1263, 0.5576, 0.1563, 0.5576, 0.1563, 0.5729, 0.1068, 0.5576, 0.07716, 0.5729, 0.08446, 0.5531, 0.08446, 0.5531, 0.07716, 0.5729, 0.02678, 0.5688, 0.4952, 0.5496, 0.4897, 0.5727, 0.4342, 0.5667, 0.5194, 0.5575, 0.4897, 0.5727, 0.4952, 0.5496, 0.1563, 0.5423, 0.1563, 0.536, 0.1661, 0.5419, 0.1661, 0.5465, 0.1563, 0.6224, 0.1563, 0.616, 0.1661, 0.6119, 0.1661, 0.6165, 0.1563, 0.5792, 0.1563, 0.5729, 0.1661, 0.5687, 0.1661, 0.5733, 0.1563, 0.616, 0.1563, 0.6008, 0.1661, 0.6008, 0.1661, 0.6119, 0.1563, 0.6008, 0.1563, 0.5855, 0.1661, 0.5897, 0.1661, 0.6008, 0.1563, 0.5855, 0.1563, 0.5792, 0.1661, 0.5851, 0.1661, 0.5897, 0.1563, 0.5576, 0.1563, 0.5423, 0.1661, 0.5465, 0.1661, 0.5576, 0.0139, 0.03659, 0.02499, 0.04118, 0.03609, 0.03659, 0.04069, 0.02549, 0.03609, 0.01439, 0.02499, 0.009798, 0.0139, 0.01439, 0.009302, 0.02549, 0.3756, 0.4402, 0.3756, 0.4491, 0.3756, 0.4579, 0.3756, 0.4491, 0.7976, 0.7555, 0.8106, 0.7493, 0.8584, 0.7535, 0.3549, 0.4734, 0.3704, 0.4492, 0.3704, 0.4658, 0.3549, 0.4493, 0.199, 0.4139, 0.3549, 0.4246, 0.8106, 0.7493, 0.8072, 0.7265, 0.8582, 0.7449, 0.01837, 0.4402, 0.01837, 0.4491, 0.01837, 0.4579, 0.01837, 0.4491, 0.202, 0.4648, 0.199, 0.4139, 0.3549, 0.4493, 0.02353, 0.4492, 0.02353, 0.4321, 0.03904, 0.4246, 0.9516, 0.3198, 0.9516, 0.3256, 0.9516, 0.3312, 0.9516, 0.3256, 0.9402, 0.102, 0.9233, 0.07209, 0.9402, 0.07622, 0.9233, 0.3479, 0.9233, 0.315, 0.9402, 0.3179, 0.445, 0.7925, 0.4152, 0.778, 0.5301, 0.7841, 0.4464, 0.7541, 0.5301, 0.7841, 0.4152, 0.778, 0.4693, 0.3258, 0.4141, 0.2437, 0.4576, 0.2388, 0.4152, 0.8016, 0.5301, 0.801, 0.5301, 0.8123, 0.4152, 0.8114, 0.04836, 0.3198, 0.04836, 0.3256, 0.04836, 0.3312, 0.04836, 0.3256, 0.05976, 0.102, 0.04836, 0.08873, 0.05976, 0.07622, 0.9233, 0.315, 0.6871, 0.255, 0.9233, 0.2814, 0.9402, 0.3179, 0.9233, 0.2814, 0.9402, 0.2916, 0.4152, 0.8016, 0.445, 0.7925, 0.5301, 0.801, 0.1237, 0.691, 0.1349, 0.6956, 0.1335, 0.6973, 0.1237, 0.6933, 0.3925, 0.7446, 0.4113, 0.7449, 0.3496, 0.7584, 0.1349, 0.718, 0.1237, 0.7227, 0.1237, 0.7204, 0.1335, 0.7164, 0.03382, 0.715, 0.03219, 0.7229, 0.01918, 0.7182, 0.02769, 0.7126, 0.03963, 0.7126, 0.04521, 0.7182, 0.03219, 0.7229, 0.03382, 0.715, 0.03438, 0.7068, 0.03382, 0.715, 0.02769, 0.7126, 0.03438, 0.7068, 0.02769, 0.7126, 0.02522, 0.7068, 0.04211, 0.7068, 0.0506, 0.7068, 0.04521, 0.7182, 0.03963, 0.7126, 0.02769, 0.7126, 0.01918, 0.7182, 0.01378, 0.7068, 0.02522, 0.7068, 0.03963, 0.7011, 0.04211, 0.7068, 0.03438, 0.7068, 0.03382, 0.6987, 0.02769, 0.7011, 0.01918, 0.6955, 0.03219, 0.6908, 0.03963, 0.7011, 0.03382, 0.6987, 0.03219, 0.6908, 0.04521, 0.6955, 0.03438, 0.7068, 0.02769, 0.7011, 0.03382, 0.6987, 0.03438, 0.7068, 0.03382, 0.6987, 0.03963, 0.7011, 0.03963, 0.7126, 0.03438, 0.7068, 0.04211, 0.7068, 0.03438, 0.7068, 0.02522, 0.7068, 0.02769, 0.7011, 0.04211, 0.7068, 0.03963, 0.7011, 0.04521, 0.6955, 0.0506, 0.7068, 0.02769, 0.7011, 0.02522, 0.7068, 0.01378, 0.7068, 0.01918, 0.6955, 0.03438, 0.7068, 0.03963, 0.7126, 0.03382, 0.715, 0.446, 0.8912, 0.446, 0.8937, 0.4192, 0.8937, 0.4192, 0.8912, 0.9533, 0.8753, 0.9431, 0.8753, 0.909, 0.8754, 0.6448, 0.4491, 0.7966, 0.5122, 0.6448, 0.4733, 0.909, 0.8754, 0.909, 0.8754, 0.9431, 0.8753, 0.9533, 0.8753, 0.909, 0.8754, 0.9084, 0.8583, 0.9587, 0.8556, 0.9533, 0.7492, 0.9533, 0.7492, 0.9431, 0.7492, 0.9533, 0.7492, 0.9587, 0.7689, 0.9084, 0.7662, 0.909, 0.7492, 0.9431, 0.8753, 0.9533, 0.8753, 0.9533, 0.8753, 0.909, 0.7492, 0.9084, 0.7662, 0.8584, 0.7535, 0.9533, 0.7492, 0.909, 0.7492, 0.9431, 0.7492, 0.9587, 0.8593, 0.9587, 0.8556, 0.9893, 0.8522, 0.9893, 0.8546, 0.337, 0.8237, 0.3352, 0.82, 0.3657, 0.8203, 0.3707, 0.8236, 0.3291, 0.7911, 0.3496, 0.7946, 0.3344, 0.7941, 0.3352, 0.8045, 0.3314, 0.7976, 0.337, 0.8008, 0.9893, 0.8522, 0.9893, 0.8546, 0.9893, 0.8522, 0.9893, 0.8465, 0.9893, 0.8408, 0.9893, 0.8385, 0.9893, 0.8408, 0.9893, 0.8465, 0.939, 0.7265, 0.8429, 0.7069, 0.929, 0.6771, 0.929, 0.6771, 0.8429, 0.7069, 0.8605, 0.6771, 0.9232, 0.6556, 0.8709, 0.6438, 0.9138, 0.6438, 0.9232, 0.6556, 0.8657, 0.6556, 0.8709, 0.6438, 0.9138, 0.6438, 0.8709, 0.6438, 0.888, 0.6349, 0.939, 0.7265, 0.8072, 0.7265, 0.8429, 0.7069, 0.8429, 0.9176, 0.8605, 0.9474, 0.8241, 0.9176, 0.8605, 0.9474, 0.8465, 0.9474, 0.8241, 0.9176, 0.8709, 0.9807, 0.8805, 0.9896, 0.8621, 0.9807, 0.888, 0.9896, 0.8805, 0.9896, 0.8709, 0.9807, 0.8709, 0.9807, 0.8621, 0.9807, 0.854, 0.9689, 0.8657, 0.9689, 0.8709, 0.9807, 0.854, 0.9689, 0.8657, 0.9689, 0.854, 0.9689, 0.8465, 0.9474, 0.8605, 0.9474, 0.8657, 0.9689, 0.8465, 0.9474, 0.8429, 0.9176, 0.8241, 0.9176, 0.7802, 0.8981, 0.8072, 0.8981, 0.8429, 0.9176, 0.7802, 0.8981, 0.3496, 0.7584, 0.4152, 0.7544, 0.4152, 0.778, 0.3496, 0.7765, 0.337, 0.8008, 0.3707, 0.8009, 0.3657, 0.8042, 0.3352, 0.8045, 0.4152, 0.8016, 0.4152, 0.8114, 0.3707, 0.8009, 0.7976, 0.7959, 0.9084, 0.7898, 0.9084, 0.7947, 0.7976, 0.8033, 0.6359, 0.802, 0.7976, 0.7959, 0.6359, 0.8119, 0.7976, 0.7959, 0.7976, 0.8033, 0.6359, 0.8119, 0.3496, 0.8481, 0.3496, 0.83, 0.4152, 0.8229, 0.4152, 0.8465, 0.3496, 0.8662, 0.3496, 0.8481, 0.4152, 0.8465, 0.4152, 0.8701, 0.3925, 0.8799, 0.3496, 0.8662, 0.4113, 0.8796, 0.4152, 0.8465, 0.4152, 0.8229, 0.445, 0.8321, 0.6359, 0.8226, 0.6359, 0.8126, 0.7976, 0.8286, 0.7976, 0.8286, 0.6359, 0.8126, 0.7976, 0.8212, 0.662, 0.8465, 0.7976, 0.8286, 0.7976, 0.8465, 0.6476, 0.7464, 0.6358, 0.754, 0.5301, 0.7437, 0.6476, 0.8782, 0.5301, 0.8808, 0.6358, 0.8705, 0.6476, 0.7464, 0.5301, 0.7437, 0.6476, 0.7445, 0.5301, 0.7538, 0.4618, 0.744, 0.5301, 0.7437, 0.5301, 0.8708, 0.5301, 0.8808, 0.4618, 0.8806, 0.3496, 0.7946, 0.3496, 0.7765, 0.4152, 0.778, 0.4152, 0.8016, 0.9084, 0.778, 0.9587, 0.778, 0.9587, 0.787, 0.9084, 0.7898, 0.9084, 0.8347, 0.9084, 0.8298, 0.9587, 0.8337, 0.9587, 0.8375, 0.4152, 0.7544, 0.4464, 0.7541, 0.4152, 0.778, 0.9084, 0.7898, 0.9587, 0.787, 0.9587, 0.7908, 0.9084, 0.7947, 0.8584, 0.871, 0.7976, 0.8691, 0.9084, 0.8583, 0.9431, 0.8753, 0.939, 0.8981, 0.909, 0.8754, 0.9431, 0.7492, 0.909, 0.7492, 0.939, 0.7265, 0.8072, 0.8981, 0.8582, 0.8796, 0.939, 0.8981, 0.909, 0.8754, 0.939, 0.8981, 0.9091, 0.8754, 0.6293, 0.432, 0.6293, 0.449, 0.6241, 0.449, 0.2031, 0.5124, 0.3549, 0.4493, 0.3549, 0.4734, 0.8106, 0.8752, 0.8582, 0.8796, 0.8072, 0.8981, 0.3704, 0.4492, 0.3549, 0.4246, 0.3704, 0.4321, 0.6448, 0.4245, 0.6293, 0.449, 0.6293, 0.432, 0.6293, 0.449, 0.6448, 0.4733, 0.6293, 0.4657, 0.6293, 0.449, 0.6293, 0.4657, 0.6241, 0.449, 0.03904, 0.4493, 0.03904, 0.4246, 0.1949, 0.4139, 0.939, 0.8981, 0.8429, 0.9176, 0.8072, 0.8981, 0.9091, 0.8754, 0.939, 0.8981, 0.8582, 0.8796, 0.3704, 0.4658, 0.3704, 0.4492, 0.3756, 0.4491, 0.8007, 0.4138, 0.6448, 0.4491, 0.6448, 0.4245, 0.6448, 0.4245, 0.6448, 0.4491, 0.6293, 0.449, 0.3756, 0.4491, 0.3704, 0.4321, 0.3756, 0.4402, 0.7987, 0.4644, 0.7966, 0.5122, 0.6448, 0.4491, 0.7976, 0.8691, 0.8584, 0.871, 0.8106, 0.8752, 0.8048, 0.4138, 0.9607, 0.4245, 0.9607, 0.4491, 0.9607, 0.4245, 0.9762, 0.449, 0.9607, 0.4491, 0.9607, 0.4491, 0.9607, 0.4733, 0.8089, 0.5122, 0.909, 0.7492, 0.9091, 0.7492, 0.939, 0.7265, 0.9091, 0.7492, 0.8582, 0.7449, 0.939, 0.7265, 0.9607, 0.4245, 0.9762, 0.432, 0.9762, 0.449, 0.1909, 0.5124, 0.03904, 0.4734, 0.03904, 0.4493, 0.03904, 0.4734, 0.02353, 0.4658, 0.02353, 0.4492, 0.02353, 0.4658, 0.01837, 0.4491, 0.02353, 0.4492, 0.01837, 0.4491, 0.01837, 0.4402, 0.02353, 0.4321, 0.8007, 0.4138, 0.7987, 0.4644, 0.6448, 0.4491, 0.2031, 0.5124, 0.202, 0.4648, 0.3549, 0.4493, 0.9762, 0.449, 0.9813, 0.449, 0.9762, 0.4657, 0.9762, 0.449, 0.9762, 0.4657, 0.9607, 0.4733, 0.9402, 0.3179, 0.9516, 0.3256, 0.9516, 0.3312, 0.9516, 0.3256, 0.9402, 0.2916, 0.9516, 0.3198, 0.6358, 0.7924, 0.7976, 0.7959, 0.6359, 0.802, 0.6476, 0.7445, 0.5301, 0.7333, 0.5301, 0.7308, 0.6358, 0.8321, 0.6359, 0.8226, 0.7976, 0.8286, 0.05976, 0.102, 0.05976, 0.07622, 0.0767, 0.07209, 0.9402, 0.3179, 0.9402, 0.2916, 0.9516, 0.3256, 0.9233, 0.315, 0.9233, 0.2814, 0.9402, 0.3179, 0.9233, 0.105, 0.9233, 0.07209, 0.9402, 0.102, 0.9402, 0.3438, 0.9402, 0.3179, 0.9516, 0.3312, 0.9402, 0.102, 0.9516, 0.09439, 0.9516, 0.1002, 0.9402, 0.1284, 0.9402, 0.102, 0.9516, 0.1002, 0.9402, 0.102, 0.9402, 0.07622, 0.9516, 0.08873, 0.9516, 0.09439, 0.9402, 0.102, 0.9516, 0.08873, 0.6871, 0.165, 0.9233, 0.105, 0.9233, 0.1385, 0.0767, 0.3479, 0.05976, 0.3438, 0.05976, 0.3179, 0.9233, 0.1385, 0.9233, 0.105, 0.9402, 0.102, 0.04836, 0.09439, 0.04836, 0.08873, 0.05976, 0.102, 0.05976, 0.102, 0.04836, 0.1002, 0.04836, 0.09439, 0.05976, 0.3179, 0.04836, 0.3256, 0.05976, 0.2916, 0.5307, 0.3258, 0.5424, 0.2388, 0.5859, 0.2437, 0.5301, 0.7841, 0.6358, 0.778, 0.6358, 0.7924, 0.05976, 0.3179, 0.04836, 0.3312, 0.04836, 0.3256, 0.4464, 0.7541, 0.5301, 0.7538, 0.5301, 0.7841, 0.9233, 0.1385, 0.9402, 0.102, 0.9402, 0.1284, 0.04836, 0.3256, 0.04836, 0.3198, 0.05976, 0.2916, 0.05976, 0.3179, 0.05976, 0.2916, 0.0767, 0.2814, 0.0767, 0.1385, 0.05976, 0.1284, 0.05976, 0.102, 0.0767, 0.1385, 0.05976, 0.102, 0.0767, 0.105, 0.05976, 0.1284, 0.04836, 0.1002, 0.05976, 0.102, 0.9233, 0.3479, 0.9402, 0.3179, 0.9402, 0.3438, 0.4732, 0.2201, 0.4693, 0.3258, 0.4576, 0.2388, 0.05976, 0.3438, 0.04836, 0.3312, 0.05976, 0.3179, 0.4152, 0.8229, 0.4152, 0.8131, 0.5301, 0.8123, 0.5301, 0.8235, 0.5301, 0.8404, 0.6358, 0.8321, 0.6358, 0.8465, 0.0767, 0.105, 0.05976, 0.102, 0.0767, 0.07209, 0.3129, 0.165, 0.0767, 0.1385, 0.0767, 0.105, 0.05429, 0.7171, 0.07158, 0.718, 0.07309, 0.7234, 0.05429, 0.6966, 0.07309, 0.6903, 0.07158, 0.6957, 0.1445, 0.6938, 0.1706, 0.695, 0.1706, 0.7042, 0.1444, 0.7034, 0.1706, 0.7187, 0.1445, 0.7199, 0.1444, 0.7103, 0.1706, 0.7095, 0.7976, 0.7555, 0.8072, 0.7265, 0.8106, 0.7493, 0.9533, 0.8753, 0.9533, 0.8753, 0.9587, 0.8556, 0.9587, 0.8593, 0.08099, 0.7068, 0.08099, 0.7183, 0.07158, 0.718, 0.1327, 0.7068, 0.1335, 0.7164, 0.1237, 0.714, 0.1374, 0.7068, 0.1335, 0.7164, 0.1327, 0.7068, 0.1237, 0.7227, 0.1125, 0.718, 0.1139, 0.7164, 0.1237, 0.7204, 0.1237, 0.714, 0.1237, 0.6996, 0.1327, 0.7068, 0.1335, 0.7164, 0.1237, 0.7204, 0.1237, 0.714, 0.1139, 0.7164, 0.1147, 0.7068, 0.1237, 0.714, 0.1335, 0.6973, 0.1327, 0.7068, 0.1237, 0.6996, 0.1237, 0.6933, 0.1335, 0.6973, 0.1237, 0.6996, 0.1374, 0.7068, 0.1327, 0.7068, 0.1335, 0.6973, 0.1147, 0.7068, 0.1237, 0.6996, 0.1237, 0.714, 0.4618, 0.744, 0.446, 0.7442, 0.446, 0.7333, 0.1237, 0.7204, 0.1139, 0.7164, 0.1237, 0.714, 0.446, 0.7333, 0.4192, 0.7333, 0.4192, 0.7308, 0.446, 0.7308, 0.3496, 0.8737, 0.3925, 0.8799, 0.3925, 0.8799, 0.3496, 0.7509, 0.3925, 0.7446, 0.3925, 0.7446, 0.446, 0.7308, 0.4506, 0.7308, 0.446, 0.7333, 0.4464, 0.7541, 0.446, 0.7442, 0.4618, 0.744, 0.07069, 0.7068, 0.08099, 0.7068, 0.07158, 0.718, 0.0767, 0.315, 0.05976, 0.3179, 0.0767, 0.2814, 0.5301, 0.801, 0.6358, 0.7924, 0.6359, 0.802, 0.929, 0.9474, 0.9232, 0.9689, 0.8657, 0.9689, 0.8429, 0.7069, 0.8241, 0.7069, 0.8605, 0.6771, 0.9232, 0.9689, 0.9138, 0.9807, 0.8709, 0.9807, 0.8605, 0.6771, 0.8241, 0.7069, 0.8465, 0.6771, 0.9232, 0.9689, 0.8709, 0.9807, 0.8657, 0.9689, 0.8709, 0.6438, 0.8621, 0.6438, 0.8805, 0.6349, 0.9138, 0.9807, 0.888, 0.9896, 0.8709, 0.9807, 0.9138, 0.9807, 0.8957, 0.9896, 0.888, 0.9896, 0.888, 0.6349, 0.8709, 0.6438, 0.8805, 0.6349, 0.8709, 0.6438, 0.854, 0.6556, 0.8621, 0.6438, 0.8657, 0.6556, 0.854, 0.6556, 0.8709, 0.6438, 0.929, 0.9474, 0.8657, 0.9689, 0.8605, 0.9474, 0.9138, 0.6438, 0.888, 0.6349, 0.8957, 0.6349, 0.6448, 0.4491, 0.6448, 0.4733, 0.6293, 0.449, 0.8072, 0.7265, 0.939, 0.7265, 0.8582, 0.7449, 0.8657, 0.6556, 0.8465, 0.6771, 0.854, 0.6556, 0.8605, 0.6771, 0.8465, 0.6771, 0.8657, 0.6556, 0.8429, 0.7069, 0.7802, 0.7265, 0.8241, 0.7069, 0.8072, 0.7265, 0.7802, 0.7265, 0.8429, 0.7069, 0.3704, 0.4658, 0.3756, 0.4491, 0.3756, 0.4579, 0.02353, 0.4658, 0.01837, 0.4579, 0.01837, 0.4491, 0.8068, 0.4644, 0.9607, 0.4491, 0.8089, 0.5122, 0.909, 0.7492, 0.909, 0.7492, 0.9431, 0.7492, 0.662, 0.778, 0.7976, 0.778, 0.7976, 0.7959, 0.1909, 0.5124, 0.03904, 0.4493, 0.1919, 0.4648, 0.9762, 0.432, 0.9813, 0.449, 0.9762, 0.449, 0.939, 0.8981, 0.929, 0.9474, 0.8429, 0.9176, 0.6293, 0.432, 0.6241, 0.449, 0.6241, 0.44, 0.9607, 0.4491, 0.9762, 0.449, 0.9607, 0.4733, 0.8048, 0.4138, 0.9607, 0.4491, 0.8068, 0.4644, 0.9762, 0.432, 0.9813, 0.44, 0.9813, 0.449, 0.1919, 0.4648, 0.03904, 0.4493, 0.1949, 0.4139, 0.3291, 0.7768, 0.3496, 0.7765, 0.3496, 0.7946, 0.3291, 0.7911, 0.3291, 0.7626, 0.3496, 0.7584, 0.3496, 0.7765, 0.3291, 0.7768, 0.3291, 0.797, 0.3291, 0.7911, 0.3344, 0.7941, 0.3707, 0.8236, 0.3496, 0.83, 0.3496, 0.8266, 0.3291, 0.7567, 0.3496, 0.7509, 0.3496, 0.7584, 0.3291, 0.7626, 0.5301, 0.7538, 0.4464, 0.7541, 0.4618, 0.744, 0.4152, 0.8701, 0.4152, 0.8465, 0.4464, 0.8704, 0.4113, 0.7449, 0.4152, 0.7544, 0.3496, 0.7584, 0.5301, 0.8235, 0.6359, 0.8226, 0.6358, 0.8321, 0.6358, 0.754, 0.6476, 0.7464, 0.662, 0.7546, 0.7976, 0.8465, 0.7976, 0.8286, 0.9084, 0.8347, 0.9084, 0.8465, 0.6358, 0.778, 0.662, 0.778, 0.6358, 0.7924, 0.7976, 0.8691, 0.8106, 0.8752, 0.8072, 0.8981, 0.662, 0.7546, 0.7976, 0.7601, 0.7976, 0.778, 0.662, 0.778, 0.473, 0.7308, 0.5301, 0.7437, 0.4618, 0.744, 0.1395, 0.7068, 0.1349, 0.718, 0.1335, 0.7164, 0.1374, 0.7068, 0.7976, 0.8691, 0.8072, 0.8981, 0.6882, 0.8755, 0.05429, 0.7068, 0.07069, 0.7068, 0.05429, 0.7171, 0.7976, 0.7601, 0.9084, 0.7662, 0.9084, 0.778, 0.7976, 0.778, 0.7976, 0.7555, 0.9084, 0.7662, 0.7976, 0.7601, 0.7976, 0.7555, 0.6882, 0.749, 0.8072, 0.7265, 0.9587, 0.787, 0.9893, 0.7837, 0.9893, 0.7861, 0.9587, 0.7908, 0.9587, 0.778, 0.9893, 0.778, 0.9893, 0.7837, 0.9587, 0.787, 0.4761, 0.09413, 0.4732, 0.1999, 0.4576, 0.1812, 0.662, 0.778, 0.7976, 0.7959, 0.6358, 0.7924, 0.6476, 0.7464, 0.6882, 0.749, 0.662, 0.7546, 0.5239, 0.09413, 0.5424, 0.1812, 0.5268, 0.1999, 0.5301, 0.801, 0.6359, 0.802, 0.6359, 0.8119, 0.5301, 0.8123, 0.4152, 0.8229, 0.5301, 0.8235, 0.445, 0.8321, 0.3291, 0.8477, 0.3291, 0.8334, 0.3496, 0.83, 0.3496, 0.8481, 0.3291, 0.8619, 0.3291, 0.8477, 0.3496, 0.8481, 0.3496, 0.8662, 0.3291, 0.8275, 0.3344, 0.8304, 0.3291, 0.8334, 0.3707, 0.8009, 0.3496, 0.7979, 0.3496, 0.7946, 0.3291, 0.8678, 0.3291, 0.8619, 0.3496, 0.8662, 0.3496, 0.8737, 0.5301, 0.7538, 0.6358, 0.754, 0.6358, 0.778, 0.4152, 0.8465, 0.5301, 0.8404, 0.4464, 0.8704, 0.5301, 0.8235, 0.5301, 0.8123, 0.6359, 0.8126, 0.6359, 0.8226, 0.0767, 0.3479, 0.05976, 0.3179, 0.0767, 0.315, 0.6358, 0.8705, 0.662, 0.8699, 0.6476, 0.8782, 0.662, 0.8699, 0.662, 0.8465, 0.7976, 0.8465, 0.7976, 0.8644, 0.6358, 0.8465, 0.6358, 0.8321, 0.662, 0.8465, 0.7976, 0.778, 0.9084, 0.778, 0.9084, 0.7898, 0.7976, 0.7959, 0.6882, 0.749, 0.7976, 0.7555, 0.7976, 0.7601, 0.662, 0.7546, 0.7976, 0.8286, 0.7976, 0.8212, 0.9084, 0.8298, 0.9084, 0.8347, 0.5301, 0.8708, 0.5301, 0.8404, 0.6358, 0.8465, 0.7976, 0.8644, 0.7976, 0.8465, 0.9084, 0.8465, 0.9084, 0.8583, 0.7976, 0.8691, 0.7976, 0.8644, 0.9084, 0.8583, 0.9533, 0.7492, 0.9587, 0.7652, 0.9587, 0.7689, 0.9533, 0.7492, 0.9587, 0.8375, 0.9587, 0.8337, 0.9893, 0.8385, 0.9893, 0.8408, 0.909, 0.8754, 0.8584, 0.871, 0.9084, 0.8583, 0.9587, 0.8465, 0.9587, 0.8375, 0.9893, 0.8408, 0.9893, 0.8465, 0.662, 0.8465, 0.6358, 0.8321, 0.7976, 0.8286, 0.6882, 0.8755, 0.662, 0.8699, 0.7976, 0.8644, 0.7976, 0.8691, 0.6476, 0.8782, 0.662, 0.8699, 0.6882, 0.8755, 0.5268, 0.2201, 0.5424, 0.2388, 0.5307, 0.3258, 0.1374, 0.7068, 0.1335, 0.6973, 0.1349, 0.6956, 0.1395, 0.7068, 0.445, 0.8321, 0.5301, 0.8404, 0.4152, 0.8465, 0.6358, 0.8705, 0.5301, 0.8808, 0.5301, 0.8708, 0.4506, 0.7308, 0.4618, 0.744, 0.446, 0.7333, 0.5301, 0.8404, 0.5301, 0.8708, 0.4464, 0.8704, 0.3657, 0.8042, 0.3707, 0.8009, 0.4152, 0.8114, 0.08099, 0.7068, 0.07069, 0.7068, 0.07158, 0.6957, 0.3496, 0.7979, 0.3344, 0.7941, 0.3496, 0.7946, 0.3496, 0.8662, 0.4152, 0.8701, 0.4113, 0.8796, 0.3496, 0.7509, 0.3925, 0.7446, 0.3496, 0.7584, 0.08099, 0.6954, 0.07309, 0.6903, 0.1078, 0.6897, 0.1078, 0.6954, 0.4506, 0.8937, 0.446, 0.8912, 0.4618, 0.8806, 0.07158, 0.6957, 0.07309, 0.6903, 0.08099, 0.6954, 0.08099, 0.7183, 0.1078, 0.7183, 0.1078, 0.724, 0.07309, 0.7234, 0.07158, 0.718, 0.08099, 0.7183, 0.07309, 0.7234, 0.4618, 0.744, 0.4618, 0.7308, 0.473, 0.7308, 0.446, 0.8912, 0.446, 0.8804, 0.4618, 0.8806, 0.11, 0.7068, 0.1139, 0.7164, 0.1125, 0.718, 0.1078, 0.7068, 0.5301, 0.7538, 0.6358, 0.778, 0.5301, 0.7841, 0.446, 0.8804, 0.4464, 0.8704, 0.4618, 0.8806, 0.5301, 0.8912, 0.5301, 0.8808, 0.6476, 0.88, 0.473, 0.7308, 0.5301, 0.7333, 0.5301, 0.7437, 0.3496, 0.7979, 0.337, 0.8008, 0.3344, 0.7941, 0.4464, 0.8704, 0.5301, 0.8708, 0.4618, 0.8806, 0.3344, 0.7941, 0.337, 0.8008, 0.3314, 0.7976, 0.446, 0.8912, 0.4506, 0.8937, 0.446, 0.8937, 0.1125, 0.6956, 0.1237, 0.691, 0.1237, 0.6933, 0.1139, 0.6973, 0.3291, 0.8334, 0.3344, 0.8304, 0.3496, 0.83, 0.3496, 0.7946, 0.4152, 0.8016, 0.3707, 0.8009, 0.4152, 0.8229, 0.3496, 0.83, 0.3707, 0.8236, 0.3496, 0.8266, 0.3344, 0.8304, 0.337, 0.8237, 0.4152, 0.7544, 0.4113, 0.7449, 0.446, 0.7442, 0.4464, 0.7541, 0.3344, 0.7941, 0.3314, 0.7976, 0.3291, 0.797, 0.3344, 0.8304, 0.3496, 0.8266, 0.3496, 0.83, 0.4152, 0.8131, 0.4152, 0.8229, 0.3707, 0.8236, 0.3707, 0.8236, 0.3496, 0.8266, 0.337, 0.8237, 0.3344, 0.8304, 0.3291, 0.8275, 0.3314, 0.8269, 0.4152, 0.8701, 0.4464, 0.8704, 0.446, 0.8804, 0.4113, 0.8796, 0.3707, 0.8236, 0.3657, 0.8203, 0.4152, 0.8131, 0.9587, 0.8556, 0.9587, 0.8465, 0.9893, 0.8465, 0.9893, 0.8522, 0.9084, 0.7662, 0.9587, 0.7689, 0.9587, 0.778, 0.9084, 0.778, 0.9587, 0.7689, 0.9893, 0.7723, 0.9893, 0.778, 0.9587, 0.778, 0.3549, 0.4734, 0.3549, 0.4493, 0.3704, 0.4492, 0.929, 0.9474, 0.8605, 0.9474, 0.8429, 0.9176, 0.929, 0.6771, 0.8605, 0.6771, 0.8657, 0.6556, 0.929, 0.6771, 0.8657, 0.6556, 0.9232, 0.6556, 0.8805, 0.6349, 0.888, 0.6349, 0.8957, 0.6349, 0.888, 0.9896, 0.8957, 0.9896, 0.8805, 0.9896, 0.1139, 0.6973, 0.1237, 0.6933, 0.1237, 0.6996, 0.1078, 0.7068, 0.1125, 0.6956, 0.1139, 0.6973, 0.11, 0.7068, 0.08099, 0.6954, 0.08099, 0.7068, 0.07158, 0.6957, 0.11, 0.7068, 0.1139, 0.6973, 0.1147, 0.7068, 0.1147, 0.7068, 0.1139, 0.6973, 0.1237, 0.6996, 0.11, 0.7068, 0.1147, 0.7068, 0.1139, 0.7164, 0.5301, 0.8912, 0.6476, 0.88, 0.5301, 0.8937, 0.4618, 0.744, 0.4506, 0.7308, 0.4618, 0.7308, 0.07158, 0.718, 0.05429, 0.7171, 0.07069, 0.7068, 0.3344, 0.8304, 0.3314, 0.8269, 0.337, 0.8237, 0.4618, 0.8806, 0.4618, 0.8937, 0.4506, 0.8937, 0.3352, 0.82, 0.337, 0.8237, 0.3314, 0.8269, 0.3707, 0.8009, 0.337, 0.8008, 0.3496, 0.7979, 0.4152, 0.778, 0.445, 0.7925, 0.4152, 0.8016, 0.0767, 0.315, 0.0767, 0.2814, 0.3129, 0.255, 0.05429, 0.7068, 0.05429, 0.6966, 0.07069, 0.7068, 0.5301, 0.7333, 0.4777, 0.7308, 0.5301, 0.7308, 0.5301, 0.8912, 0.5301, 0.8937, 0.4777, 0.8937, 0.6241, 0.449, 0.6293, 0.4657, 0.6241, 0.4577, 0.3704, 0.4492, 0.3704, 0.4321, 0.3756, 0.4491, 0.9813, 0.449, 0.9813, 0.4577, 0.9762, 0.4657, 0.03904, 0.4734, 0.02353, 0.4492, 0.03904, 0.4493, 0.03904, 0.4493, 0.02353, 0.4492, 0.03904, 0.4246, 0.02353, 0.4492, 0.01837, 0.4491, 0.02353, 0.4321, 0.3549, 0.4493, 0.3549, 0.4246, 0.3704, 0.4492, 0.9587, 0.7652, 0.9893, 0.7699, 0.9893, 0.7723, 0.9587, 0.7689, 0.9084, 0.8465, 0.9084, 0.8347, 0.9587, 0.8375, 0.9587, 0.8465, 0.7976, 0.7555, 0.8584, 0.7535, 0.9084, 0.7662, 0.9084, 0.8583, 0.9084, 0.8465, 0.9587, 0.8465, 0.9587, 0.8556, 0.3496, 0.8737, 0.3496, 0.8662, 0.3925, 0.8799, 0.07158, 0.6957, 0.07069, 0.7068, 0.05429, 0.6966, 0.6476, 0.8782, 0.6476, 0.88, 0.5301, 0.8808, 0.5301, 0.7333, 0.6476, 0.7445, 0.5301, 0.7437, 0.5301, 0.8708, 0.6358, 0.8465, 0.6358, 0.8705, 0.5301, 0.7333, 0.473, 0.7308, 0.4777, 0.7308, 0.6358, 0.754, 0.5301, 0.7538, 0.5301, 0.7437, 0.6882, 0.749, 0.6476, 0.7445, 0.8072, 0.7265, 0.8072, 0.7265, 0.6476, 0.7445, 0.7802, 0.7265, 0.8072, 0.8981, 0.7802, 0.8981, 0.6476, 0.88, 0.6882, 0.8755, 0.8072, 0.8981, 0.6476, 0.88, 0.6476, 0.7464, 0.6476, 0.7445, 0.6882, 0.749, 0.6476, 0.8782, 0.6882, 0.8755, 0.6476, 0.88, 0.4618, 0.8806, 0.5301, 0.8808, 0.473, 0.8937, 0.473, 0.8937, 0.5301, 0.8808, 0.5301, 0.8912, 0.4618, 0.8806, 0.473, 0.8937, 0.4618, 0.8937, 0.5301, 0.8912, 0.4777, 0.8937, 0.473, 0.8937, 0.6989, 0.3369, 0.6871, 0.3209, 0.9233, 0.315, 0.7051, 0.3825, 0.9233, 0.315, 0.9233, 0.3479, 0.5859, 0.2437, 0.6871, 0.255, 0.6871, 0.3209, 0.6687, 0.3883, 0.6064, 0.3982, 0.6751, 0.3369, 0.5859, 0.3234, 0.6871, 0.3209, 0.6751, 0.3369, 0.5661, 0.4046, 0.5266, 0.4109, 0.5729, 0.3516, 0.7051, 0.3825, 0.6989, 0.3369, 0.9233, 0.315, 0.6064, 0.3982, 0.5988, 0.3516, 0.6751, 0.3369, 0.5988, 0.3516, 0.5859, 0.3234, 0.6751, 0.3369, 0.5994, 0.07945, 0.6064, 0.02176, 0.6752, 0.09878, 0.4693, 0.3258, 0.4141, 0.3234, 0.4141, 0.2437, 0.6064, 0.02176, 0.6687, 0.03166, 0.6752, 0.09878, 0.6871, 0.165, 0.6871, 0.1139, 0.9233, 0.105, 0.2949, 0.3825, 0.0767, 0.3479, 0.0767, 0.315, 0.4141, 0.2437, 0.3129, 0.3209, 0.3129, 0.255, 0.3936, 0.3982, 0.3249, 0.3369, 0.4012, 0.3516, 0.4141, 0.3234, 0.3249, 0.3369, 0.3129, 0.3209, 0.3313, 0.3883, 0.3249, 0.3369, 0.3936, 0.3982, 0.2949, 0.3825, 0.0767, 0.315, 0.3011, 0.3369, 0.4012, 0.3516, 0.3249, 0.3369, 0.4141, 0.3234, 0.6871, 0.1139, 0.6988, 0.09937, 0.9233, 0.105, 0.5424, 0.1812, 0.5239, 0.09413, 0.5859, 0.09656, 0.5859, 0.1763, 0.5424, 0.1812, 0.5859, 0.09656, 0.3129, 0.1139, 0.0767, 0.105, 0.3012, 0.09937, 0.4576, 0.1812, 0.4141, 0.09656, 0.4761, 0.09413, 0.4141, 0.09656, 0.4259, 0.07945, 0.4761, 0.09413, 0.3129, 0.165, 0.0767, 0.105, 0.3129, 0.1139, 0.5307, 0.3258, 0.5859, 0.3234, 0.5729, 0.3516, 0.4734, 0.4109, 0.4271, 0.3516, 0.4693, 0.3258, 0.4693, 0.3258, 0.4271, 0.3516, 0.4141, 0.3234, 0.5239, 0.09413, 0.5266, 0.009054, 0.5741, 0.07945, 0.6988, 0.09937, 0.7051, 0.03743, 0.9233, 0.105, 0.6871, 0.3209, 0.6871, 0.255, 0.9233, 0.315, 0.4141, 0.3234, 0.3129, 0.3209, 0.4141, 0.2437, 0.6871, 0.165, 0.5859, 0.1763, 0.6871, 0.1139, 0.5266, 0.009054, 0.5661, 0.01536, 0.5741, 0.07945, 0.5859, 0.1763, 0.5859, 0.09656, 0.6871, 0.1139, 0.5859, 0.3234, 0.5859, 0.2437, 0.6871, 0.3209, 0.5307, 0.3258, 0.5859, 0.2437, 0.5859, 0.3234, 0.6871, 0.1139, 0.5859, 0.09656, 0.6752, 0.09878, 0.9233, 0.105, 0.7051, 0.03743, 0.9233, 0.07209, 0.0767, 0.105, 0.0767, 0.07209, 0.2949, 0.03743, 0.3129, 0.165, 0.3129, 0.1139, 0.4141, 0.1763, 0.4006, 0.07945, 0.3248, 0.09878, 0.3936, 0.02176, 0.4734, 0.009054, 0.4259, 0.07945, 0.4339, 0.01536, 0.4141, 0.09656, 0.3248, 0.09878, 0.4006, 0.07945, 0.3012, 0.09937, 0.0767, 0.105, 0.2949, 0.03743, 0.4141, 0.1763, 0.3129, 0.1139, 0.4141, 0.09656, 0.5859, 0.09656, 0.5994, 0.07945, 0.6752, 0.09878, 0.4761, 0.09413, 0.4259, 0.07945, 0.4734, 0.009054, 0.5266, 0.4109, 0.5307, 0.3258, 0.5729, 0.3516, 0.3129, 0.3209, 0.0767, 0.315, 0.3129, 0.255, 0.4141, 0.1763, 0.4141, 0.09656, 0.4576, 0.1812, 0.3129, 0.1139, 0.3248, 0.09878, 0.4141, 0.09656, 0.3936, 0.02176, 0.3248, 0.09878, 0.3313, 0.03166, 0.3011, 0.3369, 0.0767, 0.315, 0.3129, 0.3209, 0.5859, 0.09656, 0.5239, 0.09413, 0.5741, 0.07945, 0.4339, 0.4046, 0.4271, 0.3516, 0.4734, 0.4109])
me_cylinder_001.materials.append(mat_material_texture)
me_cylinder_001.use_remesh_preserve_volume = False
me_cylinder_001.use_remesh_preserve_attributes = False
me_cylinder_001.use_mirror_vertex_groups = False
me_cylinder_001.update()

# ---- objects
ob_fuselage = bpy.data.objects.new('Fuselage', me_cylinder_001)

# ---- transforms, parenting, visibility, modifiers, constraints
ob_fuselage.location = (0.0, 0.0, 0.0)
ob_fuselage.rotation_euler = (-1.344e-07, 1.571, 0.0)
ob_fuselage.lineart.crease_threshold = 0.0

# ---- collection membership
col_collection_1.objects.link(ob_fuselage)

# ---- scene / render settings (as saved in the file)
scene.frame_start = 1; scene.frame_end = 250; scene.frame_set(2)
scene.render.engine = 'BLENDER_EEVEE_NEXT'
scene.render.image_settings.compression = 90
scene.render.resolution_percentage = 50
scene.render.dither_intensity = 0.0
scene.cycles.use_denoising = False
scene.cycles.samples = 10
scene.cycles.sampling_pattern = 'TABULATED_SOBOL'
scene.cycles.light_sampling_threshold = 0.0
scene.cycles.use_adaptive_sampling = False
scene.cycles.use_light_tree = False
scene.cycles.blur_glossy = 0.0
scene.cycles.volume_bounces = 1
scene.cycles.pixel_filter_type = 'GAUSSIAN'
scene.cycles.sample_clamp_indirect = 0.0
scene.view_settings.view_transform = 'Standard'
bpy.context.view_layer.update()

# ---- added for rendering (the .blend has no active camera and no usable light): camera, sun
cam_auto = bpy.data.cameras.new('AutoCamera')
cam_auto.lens = 50.0
cam_auto.sensor_width = 36.0
cam_auto.clip_end = 1000.0
ob_auto_camera = bpy.data.objects.new('AutoCamera', cam_auto)
scene.collection.objects.link(ob_auto_camera)
ob_auto_camera.location = (40.73, -44.214, 31.3405)
ob_auto_camera.rotation_euler = (1.09748, -7.21219e-08, 0.694738)
scene.camera = ob_auto_camera
light_auto_sun = bpy.data.lights.new('AutoSun', 'SUN')
light_auto_sun.energy = 3.0
light_auto_sun.angle = 0.0523599
ob_auto_sun = bpy.data.objects.new('AutoSun', light_auto_sun)
scene.collection.objects.link(ob_auto_sun)
ob_auto_sun.rotation_euler = (0.872665, 0.174533, 0.523599)
bpy.context.view_layer.update()
